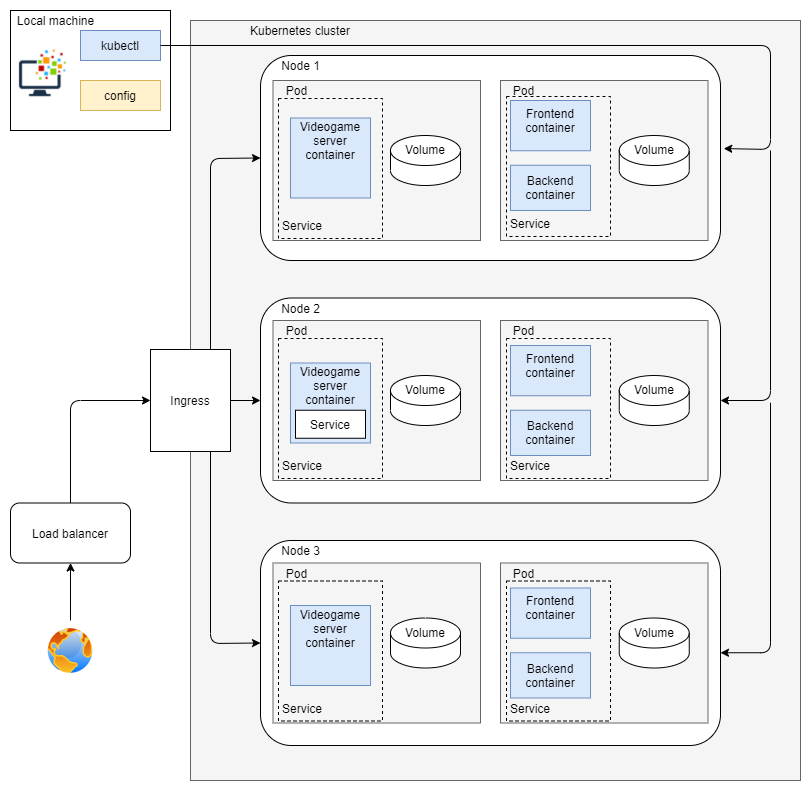

The diagram above was exported from draw.io. Its source (the exported page's mxGraphModel, read from the mxfile embedded in the PNG):
<mxGraphModel dx="1422" dy="762" grid="1" gridSize="10" guides="1" tooltips="1" connect="1" arrows="1" fold="1" page="1" pageScale="1" pageWidth="827" pageHeight="1169" math="0" shadow="0">
  <root>
    <mxCell id="0" />
    <mxCell id="1" parent="0" />
    <mxCell id="5NKv4Z8DFhUKjo3TlDZn-1" value="" style="rounded=0;whiteSpace=wrap;html=1;" vertex="1" parent="1">
      <mxGeometry x="10" y="30" width="160" height="120" as="geometry" />
    </mxCell>
    <mxCell id="5NKv4Z8DFhUKjo3TlDZn-3" value="" style="shape=image;verticalLabelPosition=bottom;labelBackgroundColor=#ffffff;verticalAlign=top;aspect=fixed;imageAspect=0;image=data:image/png,(base64 omitted: 42688 chars);" vertex="1" parent="1">
      <mxGeometry x="11" y="60.19" width="62" height="59.62" as="geometry" />
    </mxCell>
    <mxCell id="5NKv4Z8DFhUKjo3TlDZn-4" value="kubectl" style="rounded=0;whiteSpace=wrap;html=1;fillColor=#dae8fc;strokeColor=#6c8ebf;" vertex="1" parent="1">
      <mxGeometry x="80" y="50" width="80" height="30" as="geometry" />
    </mxCell>
    <mxCell id="5NKv4Z8DFhUKjo3TlDZn-5" value="config" style="rounded=0;whiteSpace=wrap;html=1;fillColor=#fff2cc;strokeColor=#d6b656;" vertex="1" parent="1">
      <mxGeometry x="80" y="100" width="80" height="30" as="geometry" />
    </mxCell>
    <mxCell id="5NKv4Z8DFhUKjo3TlDZn-10" value="" style="rounded=0;whiteSpace=wrap;html=1;fillColor=#f5f5f5;strokeColor=#666666;fontColor=#333333;" vertex="1" parent="1">
      <mxGeometry x="190" y="40" width="610" height="760" as="geometry" />
    </mxCell>
    <mxCell id="5NKv4Z8DFhUKjo3TlDZn-42" value="" style="rounded=1;whiteSpace=wrap;html=1;" vertex="1" parent="1">
      <mxGeometry x="260" y="75" width="460" height="205" as="geometry" />
    </mxCell>
    <mxCell id="5NKv4Z8DFhUKjo3TlDZn-43" value="Node 1" style="text;html=1;strokeColor=none;fillColor=none;align=center;verticalAlign=middle;whiteSpace=wrap;rounded=0;" vertex="1" parent="1">
      <mxGeometry x="272.5" y="75" width="55" height="20" as="geometry" />
    </mxCell>
    <mxCell id="5NKv4Z8DFhUKjo3TlDZn-60" value="Kubernetes cluster" style="text;html=1;strokeColor=none;fillColor=none;align=center;verticalAlign=middle;whiteSpace=wrap;rounded=0;" vertex="1" parent="1">
      <mxGeometry x="240" y="40" width="120" height="20" as="geometry" />
    </mxCell>
    <mxCell id="5NKv4Z8DFhUKjo3TlDZn-61" value="Local machine" style="text;html=1;strokeColor=none;fillColor=none;align=center;verticalAlign=middle;whiteSpace=wrap;rounded=0;" vertex="1" parent="1">
      <mxGeometry x="11" y="30" width="89" height="20" as="geometry" />
    </mxCell>
    <mxCell id="5NKv4Z8DFhUKjo3TlDZn-70" value="" style="rounded=0;whiteSpace=wrap;html=1;fillColor=#f5f5f5;strokeColor=#666666;fontColor=#333333;" vertex="1" parent="1">
      <mxGeometry x="272.5" y="100" width="207.5" height="160" as="geometry" />
    </mxCell>
    <mxCell id="5NKv4Z8DFhUKjo3TlDZn-71" value="" style="rounded=1;whiteSpace=wrap;html=1;" vertex="1" parent="1">
      <mxGeometry x="260" y="317.5" width="460" height="205" as="geometry" />
    </mxCell>
    <mxCell id="5NKv4Z8DFhUKjo3TlDZn-72" value="Node 2" style="text;html=1;strokeColor=none;fillColor=none;align=center;verticalAlign=middle;whiteSpace=wrap;rounded=0;" vertex="1" parent="1">
      <mxGeometry x="272.5" y="317.5" width="55" height="20" as="geometry" />
    </mxCell>
    <mxCell id="5NKv4Z8DFhUKjo3TlDZn-74" value="" style="rounded=1;whiteSpace=wrap;html=1;" vertex="1" parent="1">
      <mxGeometry x="260" y="560" width="460" height="205" as="geometry" />
    </mxCell>
    <mxCell id="5NKv4Z8DFhUKjo3TlDZn-75" value="Node 3" style="text;html=1;strokeColor=none;fillColor=none;align=center;verticalAlign=middle;whiteSpace=wrap;rounded=0;" vertex="1" parent="1">
      <mxGeometry x="272.5" y="560" width="55" height="20" as="geometry" />
    </mxCell>
    <mxCell id="5NKv4Z8DFhUKjo3TlDZn-77" value="" style="rounded=0;whiteSpace=wrap;html=1;fillColor=#f5f5f5;strokeColor=#666666;fontColor=#333333;" vertex="1" parent="1">
      <mxGeometry x="500" y="100" width="207.5" height="160" as="geometry" />
    </mxCell>
    <mxCell id="5NKv4Z8DFhUKjo3TlDZn-82" value="Pod" style="text;html=1;strokeColor=none;fillColor=none;align=center;verticalAlign=middle;whiteSpace=wrap;rounded=0;" vertex="1" parent="1">
      <mxGeometry x="273" y="100" width="47" height="20" as="geometry" />
    </mxCell>
    <mxCell id="5NKv4Z8DFhUKjo3TlDZn-83" value="Pod" style="text;html=1;strokeColor=none;fillColor=none;align=center;verticalAlign=middle;whiteSpace=wrap;rounded=0;" vertex="1" parent="1">
      <mxGeometry x="500" y="100" width="47" height="20" as="geometry" />
    </mxCell>
    <mxCell id="5NKv4Z8DFhUKjo3TlDZn-99" value="" style="whiteSpace=wrap;html=1;aspect=fixed;fillColor=#dae8fc;strokeColor=#6c8ebf;" vertex="1" parent="1">
      <mxGeometry x="290" y="137.5" width="80" height="80" as="geometry" />
    </mxCell>
    <mxCell id="5NKv4Z8DFhUKjo3TlDZn-100" value="Videogame server&lt;br&gt;container" style="text;html=1;strokeColor=none;fillColor=none;align=center;verticalAlign=middle;whiteSpace=wrap;rounded=0;" vertex="1" parent="1">
      <mxGeometry x="310" y="150" width="40" height="20" as="geometry" />
    </mxCell>
    <mxCell id="5NKv4Z8DFhUKjo3TlDZn-107" value="" style="shape=cylinder3;whiteSpace=wrap;html=1;boundedLbl=1;backgroundOutline=1;size=15;" vertex="1" parent="1">
      <mxGeometry x="390" y="155" width="70" height="50" as="geometry" />
    </mxCell>
    <mxCell id="5NKv4Z8DFhUKjo3TlDZn-108" value="Volume" style="text;html=1;strokeColor=none;fillColor=none;align=center;verticalAlign=middle;whiteSpace=wrap;rounded=0;" vertex="1" parent="1">
      <mxGeometry x="405" y="159" width="40" height="20" as="geometry" />
    </mxCell>
    <mxCell id="5NKv4Z8DFhUKjo3TlDZn-110" value="" style="shape=cylinder3;whiteSpace=wrap;html=1;boundedLbl=1;backgroundOutline=1;size=15;" vertex="1" parent="1">
      <mxGeometry x="618.75" y="155" width="70" height="50" as="geometry" />
    </mxCell>
    <mxCell id="5NKv4Z8DFhUKjo3TlDZn-111" value="Volume" style="text;html=1;strokeColor=none;fillColor=none;align=center;verticalAlign=middle;whiteSpace=wrap;rounded=0;" vertex="1" parent="1">
      <mxGeometry x="633.75" y="159" width="40" height="20" as="geometry" />
    </mxCell>
    <mxCell id="5NKv4Z8DFhUKjo3TlDZn-122" value="" style="rounded=0;whiteSpace=wrap;html=1;fillColor=#dae8fc;strokeColor=#6c8ebf;" vertex="1" parent="1">
      <mxGeometry x="510" y="120" width="80" height="50.25" as="geometry" />
    </mxCell>
    <mxCell id="5NKv4Z8DFhUKjo3TlDZn-123" value="Frontend&lt;br&gt;container" style="text;html=1;strokeColor=none;fillColor=none;align=center;verticalAlign=middle;whiteSpace=wrap;rounded=0;" vertex="1" parent="1">
      <mxGeometry x="530" y="129.81" width="40" height="20" as="geometry" />
    </mxCell>
    <mxCell id="5NKv4Z8DFhUKjo3TlDZn-126" value="" style="rounded=0;whiteSpace=wrap;html=1;fillColor=#dae8fc;strokeColor=#6c8ebf;" vertex="1" parent="1">
      <mxGeometry x="510" y="184.75" width="80" height="45.25" as="geometry" />
    </mxCell>
    <mxCell id="5NKv4Z8DFhUKjo3TlDZn-127" value="Backend&lt;br&gt;container" style="text;html=1;strokeColor=none;fillColor=none;align=center;verticalAlign=middle;whiteSpace=wrap;rounded=0;" vertex="1" parent="1">
      <mxGeometry x="530" y="197.38" width="40" height="20" as="geometry" />
    </mxCell>
    <mxCell id="5NKv4Z8DFhUKjo3TlDZn-155" value="" style="rounded=0;whiteSpace=wrap;html=1;fillColor=#f5f5f5;strokeColor=#666666;fontColor=#333333;" vertex="1" parent="1">
      <mxGeometry x="272.5" y="340" width="207.5" height="160" as="geometry" />
    </mxCell>
    <mxCell id="5NKv4Z8DFhUKjo3TlDZn-156" value="" style="rounded=0;whiteSpace=wrap;html=1;fillColor=#f5f5f5;strokeColor=#666666;fontColor=#333333;" vertex="1" parent="1">
      <mxGeometry x="500" y="340" width="207.5" height="160" as="geometry" />
    </mxCell>
    <mxCell id="5NKv4Z8DFhUKjo3TlDZn-157" value="Pod" style="text;html=1;strokeColor=none;fillColor=none;align=center;verticalAlign=middle;whiteSpace=wrap;rounded=0;" vertex="1" parent="1">
      <mxGeometry x="273" y="340" width="47" height="20" as="geometry" />
    </mxCell>
    <mxCell id="5NKv4Z8DFhUKjo3TlDZn-158" value="Pod" style="text;html=1;strokeColor=none;fillColor=none;align=center;verticalAlign=middle;whiteSpace=wrap;rounded=0;" vertex="1" parent="1">
      <mxGeometry x="500" y="340" width="47" height="20" as="geometry" />
    </mxCell>
    <mxCell id="5NKv4Z8DFhUKjo3TlDZn-161" value="" style="shape=cylinder3;whiteSpace=wrap;html=1;boundedLbl=1;backgroundOutline=1;size=15;" vertex="1" parent="1">
      <mxGeometry x="390" y="395" width="70" height="50" as="geometry" />
    </mxCell>
    <mxCell id="5NKv4Z8DFhUKjo3TlDZn-162" value="Volume" style="text;html=1;strokeColor=none;fillColor=none;align=center;verticalAlign=middle;whiteSpace=wrap;rounded=0;" vertex="1" parent="1">
      <mxGeometry x="405" y="399" width="40" height="20" as="geometry" />
    </mxCell>
    <mxCell id="5NKv4Z8DFhUKjo3TlDZn-163" value="" style="shape=cylinder3;whiteSpace=wrap;html=1;boundedLbl=1;backgroundOutline=1;size=15;" vertex="1" parent="1">
      <mxGeometry x="618.75" y="395" width="70" height="50" as="geometry" />
    </mxCell>
    <mxCell id="5NKv4Z8DFhUKjo3TlDZn-164" value="Volume" style="text;html=1;strokeColor=none;fillColor=none;align=center;verticalAlign=middle;whiteSpace=wrap;rounded=0;" vertex="1" parent="1">
      <mxGeometry x="633.75" y="399" width="40" height="20" as="geometry" />
    </mxCell>
    <mxCell id="5NKv4Z8DFhUKjo3TlDZn-169" value="" style="rounded=0;whiteSpace=wrap;html=1;fillColor=#f5f5f5;strokeColor=#666666;fontColor=#333333;" vertex="1" parent="1">
      <mxGeometry x="272.5" y="582.5" width="207.5" height="160" as="geometry" />
    </mxCell>
    <mxCell id="5NKv4Z8DFhUKjo3TlDZn-170" value="" style="rounded=0;whiteSpace=wrap;html=1;fillColor=#f5f5f5;strokeColor=#666666;fontColor=#333333;" vertex="1" parent="1">
      <mxGeometry x="500" y="582.5" width="207.5" height="160" as="geometry" />
    </mxCell>
    <mxCell id="5NKv4Z8DFhUKjo3TlDZn-171" value="Pod" style="text;html=1;strokeColor=none;fillColor=none;align=center;verticalAlign=middle;whiteSpace=wrap;rounded=0;" vertex="1" parent="1">
      <mxGeometry x="273" y="582.5" width="47" height="20" as="geometry" />
    </mxCell>
    <mxCell id="5NKv4Z8DFhUKjo3TlDZn-172" value="Pod" style="text;html=1;strokeColor=none;fillColor=none;align=center;verticalAlign=middle;whiteSpace=wrap;rounded=0;" vertex="1" parent="1">
      <mxGeometry x="500" y="582.5" width="47" height="20" as="geometry" />
    </mxCell>
    <mxCell id="5NKv4Z8DFhUKjo3TlDZn-175" value="" style="shape=cylinder3;whiteSpace=wrap;html=1;boundedLbl=1;backgroundOutline=1;size=15;" vertex="1" parent="1">
      <mxGeometry x="390" y="637.5" width="70" height="50" as="geometry" />
    </mxCell>
    <mxCell id="5NKv4Z8DFhUKjo3TlDZn-176" value="Volume" style="text;html=1;strokeColor=none;fillColor=none;align=center;verticalAlign=middle;whiteSpace=wrap;rounded=0;" vertex="1" parent="1">
      <mxGeometry x="405" y="641.5" width="40" height="20" as="geometry" />
    </mxCell>
    <mxCell id="5NKv4Z8DFhUKjo3TlDZn-177" value="" style="shape=cylinder3;whiteSpace=wrap;html=1;boundedLbl=1;backgroundOutline=1;size=15;" vertex="1" parent="1">
      <mxGeometry x="618.75" y="637.5" width="70" height="50" as="geometry" />
    </mxCell>
    <mxCell id="5NKv4Z8DFhUKjo3TlDZn-178" value="Volume" style="text;html=1;strokeColor=none;fillColor=none;align=center;verticalAlign=middle;whiteSpace=wrap;rounded=0;" vertex="1" parent="1">
      <mxGeometry x="633.75" y="641.5" width="40" height="20" as="geometry" />
    </mxCell>
    <mxCell id="5NKv4Z8DFhUKjo3TlDZn-183" value="" style="whiteSpace=wrap;html=1;aspect=fixed;fillColor=#dae8fc;strokeColor=#6c8ebf;" vertex="1" parent="1">
      <mxGeometry x="290" y="382.5" width="80" height="80" as="geometry" />
    </mxCell>
    <mxCell id="5NKv4Z8DFhUKjo3TlDZn-184" value="Videogame server&lt;br&gt;container" style="text;html=1;strokeColor=none;fillColor=none;align=center;verticalAlign=middle;whiteSpace=wrap;rounded=0;" vertex="1" parent="1">
      <mxGeometry x="310" y="395" width="40" height="20" as="geometry" />
    </mxCell>
    <mxCell id="5NKv4Z8DFhUKjo3TlDZn-185" value="" style="rounded=0;whiteSpace=wrap;html=1;fillColor=#dae8fc;strokeColor=#6c8ebf;" vertex="1" parent="1">
      <mxGeometry x="510" y="365" width="80" height="50.25" as="geometry" />
    </mxCell>
    <mxCell id="5NKv4Z8DFhUKjo3TlDZn-186" value="Frontend&lt;br&gt;container" style="text;html=1;strokeColor=none;fillColor=none;align=center;verticalAlign=middle;whiteSpace=wrap;rounded=0;" vertex="1" parent="1">
      <mxGeometry x="530" y="374.81" width="40" height="20" as="geometry" />
    </mxCell>
    <mxCell id="5NKv4Z8DFhUKjo3TlDZn-187" value="" style="rounded=0;whiteSpace=wrap;html=1;fillColor=#dae8fc;strokeColor=#6c8ebf;" vertex="1" parent="1">
      <mxGeometry x="510" y="429.75" width="80" height="45.25" as="geometry" />
    </mxCell>
    <mxCell id="5NKv4Z8DFhUKjo3TlDZn-188" value="Backend&lt;br&gt;container" style="text;html=1;strokeColor=none;fillColor=none;align=center;verticalAlign=middle;whiteSpace=wrap;rounded=0;" vertex="1" parent="1">
      <mxGeometry x="530" y="442.38" width="40" height="20" as="geometry" />
    </mxCell>
    <mxCell id="5NKv4Z8DFhUKjo3TlDZn-189" value="" style="whiteSpace=wrap;html=1;aspect=fixed;fillColor=#dae8fc;strokeColor=#6c8ebf;" vertex="1" parent="1">
      <mxGeometry x="290" y="625" width="80" height="80" as="geometry" />
    </mxCell>
    <mxCell id="5NKv4Z8DFhUKjo3TlDZn-190" value="Videogame server&lt;br&gt;container" style="text;html=1;strokeColor=none;fillColor=none;align=center;verticalAlign=middle;whiteSpace=wrap;rounded=0;" vertex="1" parent="1">
      <mxGeometry x="310" y="637.5" width="40" height="20" as="geometry" />
    </mxCell>
    <mxCell id="5NKv4Z8DFhUKjo3TlDZn-191" value="" style="rounded=0;whiteSpace=wrap;html=1;fillColor=#dae8fc;strokeColor=#6c8ebf;" vertex="1" parent="1">
      <mxGeometry x="510" y="607.5" width="80" height="50.25" as="geometry" />
    </mxCell>
    <mxCell id="5NKv4Z8DFhUKjo3TlDZn-192" value="Frontend&lt;br&gt;container" style="text;html=1;strokeColor=none;fillColor=none;align=center;verticalAlign=middle;whiteSpace=wrap;rounded=0;" vertex="1" parent="1">
      <mxGeometry x="530" y="617.31" width="40" height="20" as="geometry" />
    </mxCell>
    <mxCell id="5NKv4Z8DFhUKjo3TlDZn-193" value="" style="rounded=0;whiteSpace=wrap;html=1;fillColor=#dae8fc;strokeColor=#6c8ebf;" vertex="1" parent="1">
      <mxGeometry x="510" y="672.25" width="80" height="45.25" as="geometry" />
    </mxCell>
    <mxCell id="5NKv4Z8DFhUKjo3TlDZn-194" value="Backend&lt;br&gt;container" style="text;html=1;strokeColor=none;fillColor=none;align=center;verticalAlign=middle;whiteSpace=wrap;rounded=0;" vertex="1" parent="1">
      <mxGeometry x="530" y="684.88" width="40" height="20" as="geometry" />
    </mxCell>
    <mxCell id="5NKv4Z8DFhUKjo3TlDZn-195" value="Service" style="rounded=0;whiteSpace=wrap;html=1;" vertex="1" parent="1">
      <mxGeometry x="295" y="429.75" width="70" height="28" as="geometry" />
    </mxCell>
    <mxCell id="5NKv4Z8DFhUKjo3TlDZn-196" value="" style="rounded=0;whiteSpace=wrap;html=1;dashed=1;fillColor=none;" vertex="1" parent="1">
      <mxGeometry x="506" y="116" width="104" height="140" as="geometry" />
    </mxCell>
    <mxCell id="5NKv4Z8DFhUKjo3TlDZn-198" value="Service" style="text;html=1;strokeColor=none;fillColor=none;align=center;verticalAlign=middle;whiteSpace=wrap;rounded=0;dashed=1;" vertex="1" parent="1">
      <mxGeometry x="510" y="233" width="40" height="20" as="geometry" />
    </mxCell>
    <mxCell id="5NKv4Z8DFhUKjo3TlDZn-199" value="" style="rounded=0;whiteSpace=wrap;html=1;dashed=1;fillColor=none;" vertex="1" parent="1">
      <mxGeometry x="278" y="118" width="104" height="140" as="geometry" />
    </mxCell>
    <mxCell id="5NKv4Z8DFhUKjo3TlDZn-200" value="Service" style="text;html=1;strokeColor=none;fillColor=none;align=center;verticalAlign=middle;whiteSpace=wrap;rounded=0;dashed=1;" vertex="1" parent="1">
      <mxGeometry x="282" y="235" width="40" height="20" as="geometry" />
    </mxCell>
    <mxCell id="5NKv4Z8DFhUKjo3TlDZn-201" value="" style="rounded=0;whiteSpace=wrap;html=1;dashed=1;fillColor=none;" vertex="1" parent="1">
      <mxGeometry x="278" y="358" width="104" height="140" as="geometry" />
    </mxCell>
    <mxCell id="5NKv4Z8DFhUKjo3TlDZn-202" value="Service" style="text;html=1;strokeColor=none;fillColor=none;align=center;verticalAlign=middle;whiteSpace=wrap;rounded=0;dashed=1;" vertex="1" parent="1">
      <mxGeometry x="282" y="475" width="40" height="20" as="geometry" />
    </mxCell>
    <mxCell id="5NKv4Z8DFhUKjo3TlDZn-203" value="" style="rounded=0;whiteSpace=wrap;html=1;dashed=1;fillColor=none;" vertex="1" parent="1">
      <mxGeometry x="506" y="358" width="104" height="140" as="geometry" />
    </mxCell>
    <mxCell id="5NKv4Z8DFhUKjo3TlDZn-204" value="Service" style="text;html=1;strokeColor=none;fillColor=none;align=center;verticalAlign=middle;whiteSpace=wrap;rounded=0;dashed=1;" vertex="1" parent="1">
      <mxGeometry x="510" y="475" width="40" height="20" as="geometry" />
    </mxCell>
    <mxCell id="5NKv4Z8DFhUKjo3TlDZn-205" value="" style="rounded=0;whiteSpace=wrap;html=1;dashed=1;fillColor=none;" vertex="1" parent="1">
      <mxGeometry x="506" y="600.5" width="104" height="140" as="geometry" />
    </mxCell>
    <mxCell id="5NKv4Z8DFhUKjo3TlDZn-206" value="Service" style="text;html=1;strokeColor=none;fillColor=none;align=center;verticalAlign=middle;whiteSpace=wrap;rounded=0;dashed=1;" vertex="1" parent="1">
      <mxGeometry x="510" y="717.5" width="40" height="20" as="geometry" />
    </mxCell>
    <mxCell id="5NKv4Z8DFhUKjo3TlDZn-207" value="" style="rounded=0;whiteSpace=wrap;html=1;dashed=1;fillColor=none;" vertex="1" parent="1">
      <mxGeometry x="278" y="600.5" width="104" height="140" as="geometry" />
    </mxCell>
    <mxCell id="5NKv4Z8DFhUKjo3TlDZn-208" value="Service" style="text;html=1;strokeColor=none;fillColor=none;align=center;verticalAlign=middle;whiteSpace=wrap;rounded=0;dashed=1;" vertex="1" parent="1">
      <mxGeometry x="282" y="717.5" width="40" height="20" as="geometry" />
    </mxCell>
    <mxCell id="5NKv4Z8DFhUKjo3TlDZn-209" value="" style="endArrow=classic;html=1;exitX=1;exitY=0.5;exitDx=0;exitDy=0;entryX=1.007;entryY=0.454;entryDx=0;entryDy=0;entryPerimeter=0;" edge="1" parent="1" source="5NKv4Z8DFhUKjo3TlDZn-4" target="5NKv4Z8DFhUKjo3TlDZn-42">
      <mxGeometry width="50" height="50" relative="1" as="geometry">
        <mxPoint x="250" y="450" as="sourcePoint" />
        <mxPoint x="730" y="169" as="targetPoint" />
        <Array as="points">
          <mxPoint x="770" y="65" />
          <mxPoint x="770" y="169" />
        </Array>
      </mxGeometry>
    </mxCell>
    <mxCell id="5NKv4Z8DFhUKjo3TlDZn-210" value="" style="endArrow=classic;html=1;entryX=1;entryY=0.5;entryDx=0;entryDy=0;" edge="1" parent="1" target="5NKv4Z8DFhUKjo3TlDZn-71">
      <mxGeometry width="50" height="50" relative="1" as="geometry">
        <mxPoint x="770" y="170" as="sourcePoint" />
        <mxPoint x="800" y="180" as="targetPoint" />
        <Array as="points">
          <mxPoint x="770" y="420" />
        </Array>
      </mxGeometry>
    </mxCell>
    <mxCell id="5NKv4Z8DFhUKjo3TlDZn-211" value="" style="endArrow=classic;html=1;entryX=1;entryY=0.5;entryDx=0;entryDy=0;" edge="1" parent="1">
      <mxGeometry width="50" height="50" relative="1" as="geometry">
        <mxPoint x="770" y="422.25" as="sourcePoint" />
        <mxPoint x="720" y="672.25" as="targetPoint" />
        <Array as="points">
          <mxPoint x="770" y="672.25" />
        </Array>
      </mxGeometry>
    </mxCell>
    <mxCell id="5NKv4Z8DFhUKjo3TlDZn-213" value="Load balancer" style="rounded=1;whiteSpace=wrap;html=1;" vertex="1" parent="1">
      <mxGeometry x="10" y="522.5" width="120" height="60" as="geometry" />
    </mxCell>
    <mxCell id="5NKv4Z8DFhUKjo3TlDZn-214" value="" style="aspect=fixed;perimeter=ellipsePerimeter;html=1;align=center;shadow=0;dashed=0;spacingTop=3;image;image=img/lib/active_directory/internet_globe.svg;fillColor=#ffffff;" vertex="1" parent="1">
      <mxGeometry x="45" y="645.5" width="50" height="50" as="geometry" />
    </mxCell>
    <mxCell id="5NKv4Z8DFhUKjo3TlDZn-215" value="" style="endArrow=classic;html=1;entryX=0.5;entryY=1;entryDx=0;entryDy=0;" edge="1" parent="1" target="5NKv4Z8DFhUKjo3TlDZn-213">
      <mxGeometry width="50" height="50" relative="1" as="geometry">
        <mxPoint x="70" y="640" as="sourcePoint" />
        <mxPoint x="90" y="657.5" as="targetPoint" />
      </mxGeometry>
    </mxCell>
    <mxCell id="5NKv4Z8DFhUKjo3TlDZn-217" value="Ingress" style="rounded=0;whiteSpace=wrap;html=1;fillColor=#ffffff;" vertex="1" parent="1">
      <mxGeometry x="150" y="369" width="80" height="102" as="geometry" />
    </mxCell>
    <mxCell id="5NKv4Z8DFhUKjo3TlDZn-218" value="" style="endArrow=classic;html=1;exitX=0.5;exitY=0;exitDx=0;exitDy=0;entryX=0;entryY=0.5;entryDx=0;entryDy=0;" edge="1" parent="1" source="5NKv4Z8DFhUKjo3TlDZn-213" target="5NKv4Z8DFhUKjo3TlDZn-217">
      <mxGeometry width="50" height="50" relative="1" as="geometry">
        <mxPoint x="70" y="580" as="sourcePoint" />
        <mxPoint x="120" y="530" as="targetPoint" />
        <Array as="points">
          <mxPoint x="70" y="420" />
        </Array>
      </mxGeometry>
    </mxCell>
    <mxCell id="5NKv4Z8DFhUKjo3TlDZn-219" value="" style="endArrow=classic;html=1;exitX=0.75;exitY=0;exitDx=0;exitDy=0;entryX=0;entryY=0.5;entryDx=0;entryDy=0;" edge="1" parent="1" source="5NKv4Z8DFhUKjo3TlDZn-217" target="5NKv4Z8DFhUKjo3TlDZn-42">
      <mxGeometry width="50" height="50" relative="1" as="geometry">
        <mxPoint x="220" y="370" as="sourcePoint" />
        <mxPoint x="270" y="320" as="targetPoint" />
        <Array as="points">
          <mxPoint x="210" y="178" />
        </Array>
      </mxGeometry>
    </mxCell>
    <mxCell id="5NKv4Z8DFhUKjo3TlDZn-220" value="" style="endArrow=classic;html=1;exitX=0.75;exitY=1;exitDx=0;exitDy=0;entryX=0;entryY=0.5;entryDx=0;entryDy=0;" edge="1" parent="1" source="5NKv4Z8DFhUKjo3TlDZn-217" target="5NKv4Z8DFhUKjo3TlDZn-74">
      <mxGeometry width="50" height="50" relative="1" as="geometry">
        <mxPoint x="200" y="500" as="sourcePoint" />
        <mxPoint x="250" y="450" as="targetPoint" />
        <Array as="points">
          <mxPoint x="210" y="663" />
        </Array>
      </mxGeometry>
    </mxCell>
    <mxCell id="5NKv4Z8DFhUKjo3TlDZn-221" value="" style="endArrow=classic;html=1;exitX=1;exitY=0.5;exitDx=0;exitDy=0;entryX=0;entryY=0.5;entryDx=0;entryDy=0;" edge="1" parent="1" source="5NKv4Z8DFhUKjo3TlDZn-217" target="5NKv4Z8DFhUKjo3TlDZn-71">
      <mxGeometry width="50" height="50" relative="1" as="geometry">
        <mxPoint x="200" y="460" as="sourcePoint" />
        <mxPoint x="250" y="410" as="targetPoint" />
      </mxGeometry>
    </mxCell>
  </root>
</mxGraphModel>